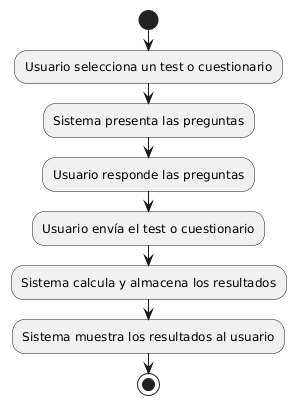

The diagram above was rendered by PlantUML. Its source (embedded in the PNG):
@startuml
start

:Usuario selecciona un test o cuestionario;
:Sistema presenta las preguntas;
:Usuario responde las preguntas;
:Usuario envía el test o cuestionario;
:Sistema calcula y almacena los resultados;
:Sistema muestra los resultados al usuario;
stop
@enduml